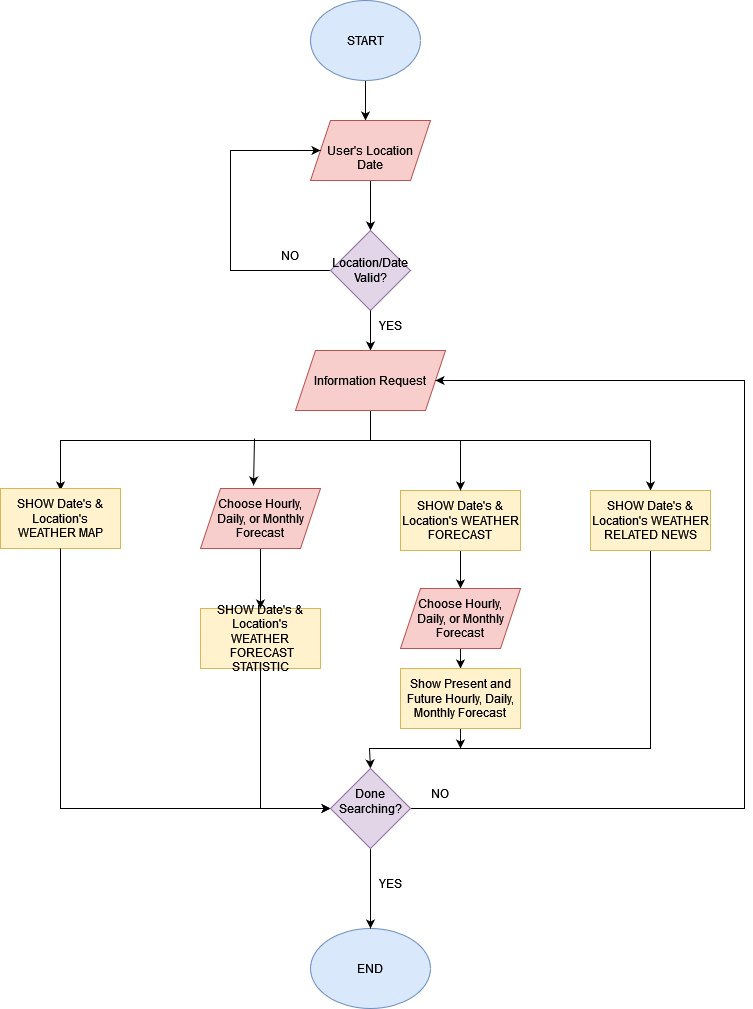

The diagram above was exported from draw.io. Its source (the exported page's mxGraphModel, read from the mxfile embedded in the PNG):
<mxGraphModel dx="1210" dy="1134" grid="1" gridSize="10" guides="1" tooltips="1" connect="1" arrows="1" fold="1" page="1" pageScale="1" pageWidth="850" pageHeight="1100" math="0" shadow="0">
  <root>
    <mxCell id="0" />
    <mxCell id="1" parent="0" />
    <mxCell id="Q7M8RLxTLTbJ_ZjTcyBn-2" style="edgeStyle=orthogonalEdgeStyle;rounded=0;orthogonalLoop=1;jettySize=auto;html=1;" parent="1" source="Q7M8RLxTLTbJ_ZjTcyBn-1" edge="1">
      <mxGeometry relative="1" as="geometry">
        <mxPoint x="421" y="162" as="targetPoint" />
      </mxGeometry>
    </mxCell>
    <mxCell id="Q7M8RLxTLTbJ_ZjTcyBn-1" value="START" style="ellipse;whiteSpace=wrap;html=1;fillColor=#dae8fc;strokeColor=#6c8ebf;" parent="1" vertex="1">
      <mxGeometry x="366" y="42" width="110" height="80" as="geometry" />
    </mxCell>
    <mxCell id="Q7M8RLxTLTbJ_ZjTcyBn-4" style="edgeStyle=orthogonalEdgeStyle;rounded=0;orthogonalLoop=1;jettySize=auto;html=1;exitX=0.5;exitY=1;exitDx=0;exitDy=0;entryX=0.5;entryY=0;entryDx=0;entryDy=0;entryPerimeter=0;" parent="1" source="Q7M8RLxTLTbJ_ZjTcyBn-3" target="Q7M8RLxTLTbJ_ZjTcyBn-5" edge="1">
      <mxGeometry relative="1" as="geometry">
        <mxPoint x="426" y="262" as="targetPoint" />
      </mxGeometry>
    </mxCell>
    <mxCell id="Q7M8RLxTLTbJ_ZjTcyBn-3" value="&lt;br&gt;&lt;div&gt;User's Location&lt;/div&gt;Date" style="shape=parallelogram;perimeter=parallelogramPerimeter;whiteSpace=wrap;html=1;fixedSize=1;fillColor=#f8cecc;strokeColor=#b85450;" parent="1" vertex="1">
      <mxGeometry x="366" y="162" width="120" height="60" as="geometry" />
    </mxCell>
    <mxCell id="Q7M8RLxTLTbJ_ZjTcyBn-6" style="edgeStyle=orthogonalEdgeStyle;rounded=0;orthogonalLoop=1;jettySize=auto;html=1;entryX=0;entryY=0.5;entryDx=0;entryDy=0;" parent="1" source="Q7M8RLxTLTbJ_ZjTcyBn-5" target="Q7M8RLxTLTbJ_ZjTcyBn-3" edge="1">
      <mxGeometry relative="1" as="geometry">
        <mxPoint x="306" y="192" as="targetPoint" />
        <Array as="points">
          <mxPoint x="286" y="312" />
          <mxPoint x="286" y="192" />
        </Array>
      </mxGeometry>
    </mxCell>
    <mxCell id="Q7M8RLxTLTbJ_ZjTcyBn-8" style="edgeStyle=orthogonalEdgeStyle;rounded=0;orthogonalLoop=1;jettySize=auto;html=1;" parent="1" source="Q7M8RLxTLTbJ_ZjTcyBn-5" edge="1">
      <mxGeometry relative="1" as="geometry">
        <mxPoint x="426" y="402" as="targetPoint" />
      </mxGeometry>
    </mxCell>
    <mxCell id="Q7M8RLxTLTbJ_ZjTcyBn-5" value="Location/Date Valid?" style="rhombus;whiteSpace=wrap;html=1;fillColor=#e1d5e7;strokeColor=#9673a6;" parent="1" vertex="1">
      <mxGeometry x="386" y="272" width="80" height="80" as="geometry" />
    </mxCell>
    <mxCell id="Q7M8RLxTLTbJ_ZjTcyBn-14" value="" style="edgeStyle=orthogonalEdgeStyle;rounded=0;orthogonalLoop=1;jettySize=auto;html=1;" parent="1" source="Q7M8RLxTLTbJ_ZjTcyBn-5" target="Q7M8RLxTLTbJ_ZjTcyBn-9" edge="1">
      <mxGeometry relative="1" as="geometry" />
    </mxCell>
    <mxCell id="Q7M8RLxTLTbJ_ZjTcyBn-7" value="NO" style="text;html=1;strokeColor=none;fillColor=none;align=center;verticalAlign=middle;whiteSpace=wrap;rounded=0;" parent="1" vertex="1">
      <mxGeometry x="316" y="282" width="60" height="30" as="geometry" />
    </mxCell>
    <mxCell id="Q7M8RLxTLTbJ_ZjTcyBn-10" style="edgeStyle=orthogonalEdgeStyle;rounded=0;orthogonalLoop=1;jettySize=auto;html=1;exitX=0.5;exitY=1;exitDx=0;exitDy=0;entryX=0.5;entryY=0;entryDx=0;entryDy=0;" parent="1" source="Q7M8RLxTLTbJ_ZjTcyBn-9" edge="1">
      <mxGeometry relative="1" as="geometry">
        <mxPoint x="116" y="532" as="targetPoint" />
        <Array as="points">
          <mxPoint x="426" y="482" />
          <mxPoint x="116" y="482" />
        </Array>
      </mxGeometry>
    </mxCell>
    <mxCell id="Q7M8RLxTLTbJ_ZjTcyBn-9" value="Information Request" style="shape=parallelogram;perimeter=parallelogramPerimeter;whiteSpace=wrap;html=1;fixedSize=1;fillColor=#f8cecc;strokeColor=#b85450;" parent="1" vertex="1">
      <mxGeometry x="351" y="392" width="150" height="60" as="geometry" />
    </mxCell>
    <mxCell id="Q7M8RLxTLTbJ_ZjTcyBn-11" value="" style="endArrow=none;html=1;rounded=0;" parent="1" edge="1">
      <mxGeometry width="50" height="50" relative="1" as="geometry">
        <mxPoint x="426" y="482" as="sourcePoint" />
        <mxPoint x="706" y="482" as="targetPoint" />
      </mxGeometry>
    </mxCell>
    <mxCell id="Q7M8RLxTLTbJ_ZjTcyBn-12" value="" style="endArrow=classic;html=1;rounded=0;entryX=0.5;entryY=0;entryDx=0;entryDy=0;" parent="1" edge="1">
      <mxGeometry width="50" height="50" relative="1" as="geometry">
        <mxPoint x="706" y="482" as="sourcePoint" />
        <mxPoint x="706" y="532" as="targetPoint" />
        <Array as="points" />
      </mxGeometry>
    </mxCell>
    <mxCell id="Q7M8RLxTLTbJ_ZjTcyBn-13" value="YES" style="text;html=1;strokeColor=none;fillColor=none;align=center;verticalAlign=middle;whiteSpace=wrap;rounded=0;" parent="1" vertex="1">
      <mxGeometry x="416" y="352" width="60" height="30" as="geometry" />
    </mxCell>
    <mxCell id="Q7M8RLxTLTbJ_ZjTcyBn-15" value="&lt;div&gt;SHOW Date's &amp;amp; Location's&lt;/div&gt;&lt;div&gt;WEATHER MAP&lt;/div&gt;" style="rounded=0;whiteSpace=wrap;html=1;fillColor=#fff2cc;strokeColor=#d6b656;" parent="1" vertex="1">
      <mxGeometry x="56" y="530" width="120" height="60" as="geometry" />
    </mxCell>
    <mxCell id="KeqRtnIWU_k2XOXq0lXr-11" style="edgeStyle=orthogonalEdgeStyle;rounded=0;orthogonalLoop=1;jettySize=auto;html=1;entryX=0;entryY=0.5;entryDx=0;entryDy=0;" edge="1" parent="1" source="Q7M8RLxTLTbJ_ZjTcyBn-16" target="Q7M8RLxTLTbJ_ZjTcyBn-32">
      <mxGeometry relative="1" as="geometry">
        <mxPoint x="316" y="850" as="targetPoint" />
        <Array as="points">
          <mxPoint x="316" y="850" />
        </Array>
      </mxGeometry>
    </mxCell>
    <mxCell id="Q7M8RLxTLTbJ_ZjTcyBn-16" value="&lt;div&gt;SHOW Date's &amp;amp; Location's&lt;/div&gt;&lt;div&gt;WEATHER&lt;/div&gt;&lt;div&gt;&amp;nbsp;FORECAST STATISTIC&lt;/div&gt;" style="rounded=0;whiteSpace=wrap;html=1;fillColor=#fff2cc;strokeColor=#d6b656;" parent="1" vertex="1">
      <mxGeometry x="256" y="650" width="120" height="60" as="geometry" />
    </mxCell>
    <mxCell id="KeqRtnIWU_k2XOXq0lXr-3" style="edgeStyle=orthogonalEdgeStyle;rounded=0;orthogonalLoop=1;jettySize=auto;html=1;entryX=0.5;entryY=0;entryDx=0;entryDy=0;" edge="1" parent="1" source="Q7M8RLxTLTbJ_ZjTcyBn-17" target="KeqRtnIWU_k2XOXq0lXr-2">
      <mxGeometry relative="1" as="geometry" />
    </mxCell>
    <mxCell id="Q7M8RLxTLTbJ_ZjTcyBn-17" value="&lt;div&gt;SHOW Date's &amp;amp; Location's WEATHER FORECAST&lt;/div&gt;" style="rounded=0;whiteSpace=wrap;html=1;fillColor=#fff2cc;strokeColor=#d6b656;" parent="1" vertex="1">
      <mxGeometry x="456" y="532" width="120" height="60" as="geometry" />
    </mxCell>
    <mxCell id="Q7M8RLxTLTbJ_ZjTcyBn-36" style="edgeStyle=orthogonalEdgeStyle;rounded=0;orthogonalLoop=1;jettySize=auto;html=1;entryX=0.5;entryY=0;entryDx=0;entryDy=0;" parent="1" source="Q7M8RLxTLTbJ_ZjTcyBn-18" target="Q7M8RLxTLTbJ_ZjTcyBn-32" edge="1">
      <mxGeometry relative="1" as="geometry">
        <mxPoint x="706" y="850.0000000000002" as="targetPoint" />
        <Array as="points">
          <mxPoint x="706" y="790" />
          <mxPoint x="425" y="790" />
        </Array>
      </mxGeometry>
    </mxCell>
    <mxCell id="Q7M8RLxTLTbJ_ZjTcyBn-18" value="SHOW Date's &amp;amp; Location's WEATHER RELATED NEWS" style="rounded=0;whiteSpace=wrap;html=1;fillColor=#fff2cc;strokeColor=#d6b656;" parent="1" vertex="1">
      <mxGeometry x="646" y="532" width="120" height="60" as="geometry" />
    </mxCell>
    <mxCell id="Q7M8RLxTLTbJ_ZjTcyBn-20" value="" style="endArrow=classic;html=1;rounded=0;entryX=0.5;entryY=0;entryDx=0;entryDy=0;" parent="1" target="Q7M8RLxTLTbJ_ZjTcyBn-17" edge="1">
      <mxGeometry width="50" height="50" relative="1" as="geometry">
        <mxPoint x="516" y="482" as="sourcePoint" />
        <mxPoint x="576" y="422" as="targetPoint" />
      </mxGeometry>
    </mxCell>
    <mxCell id="Q7M8RLxTLTbJ_ZjTcyBn-21" value="END" style="ellipse;whiteSpace=wrap;html=1;fillColor=#dae8fc;strokeColor=#6c8ebf;" parent="1" vertex="1">
      <mxGeometry x="366" y="970" width="120" height="80" as="geometry" />
    </mxCell>
    <mxCell id="Q7M8RLxTLTbJ_ZjTcyBn-34" style="edgeStyle=orthogonalEdgeStyle;rounded=0;orthogonalLoop=1;jettySize=auto;html=1;entryX=0;entryY=0.5;entryDx=0;entryDy=0;exitX=0.5;exitY=1;exitDx=0;exitDy=0;" parent="1" source="Q7M8RLxTLTbJ_ZjTcyBn-15" target="Q7M8RLxTLTbJ_ZjTcyBn-32" edge="1">
      <mxGeometry relative="1" as="geometry">
        <Array as="points">
          <mxPoint x="116" y="850" />
        </Array>
        <mxPoint x="116" y="790" as="sourcePoint" />
      </mxGeometry>
    </mxCell>
    <mxCell id="KeqRtnIWU_k2XOXq0lXr-9" style="edgeStyle=orthogonalEdgeStyle;rounded=0;orthogonalLoop=1;jettySize=auto;html=1;entryX=0.5;entryY=0;entryDx=0;entryDy=0;" edge="1" parent="1" source="Q7M8RLxTLTbJ_ZjTcyBn-26" target="Q7M8RLxTLTbJ_ZjTcyBn-16">
      <mxGeometry relative="1" as="geometry">
        <Array as="points">
          <mxPoint x="316" y="610" />
          <mxPoint x="316" y="610" />
        </Array>
      </mxGeometry>
    </mxCell>
    <mxCell id="Q7M8RLxTLTbJ_ZjTcyBn-26" value="&lt;div&gt;Choose Hourly, &lt;br&gt;&lt;/div&gt;&lt;div&gt;Daily, or Monthly&lt;/div&gt;&lt;div&gt;Forecast&lt;br&gt;&lt;/div&gt;" style="shape=parallelogram;perimeter=parallelogramPerimeter;whiteSpace=wrap;html=1;fixedSize=1;fillColor=#f8cecc;strokeColor=#b85450;" parent="1" vertex="1">
      <mxGeometry x="256" y="530" width="120" height="60" as="geometry" />
    </mxCell>
    <mxCell id="Q7M8RLxTLTbJ_ZjTcyBn-37" style="edgeStyle=orthogonalEdgeStyle;rounded=0;orthogonalLoop=1;jettySize=auto;html=1;entryX=0.5;entryY=0;entryDx=0;entryDy=0;" parent="1" source="Q7M8RLxTLTbJ_ZjTcyBn-32" target="Q7M8RLxTLTbJ_ZjTcyBn-21" edge="1">
      <mxGeometry relative="1" as="geometry" />
    </mxCell>
    <mxCell id="Q7M8RLxTLTbJ_ZjTcyBn-39" style="edgeStyle=orthogonalEdgeStyle;rounded=0;orthogonalLoop=1;jettySize=auto;html=1;entryX=1;entryY=0.5;entryDx=0;entryDy=0;" parent="1" source="Q7M8RLxTLTbJ_ZjTcyBn-32" target="Q7M8RLxTLTbJ_ZjTcyBn-9" edge="1">
      <mxGeometry relative="1" as="geometry">
        <Array as="points">
          <mxPoint x="800" y="850" />
          <mxPoint x="800" y="422" />
        </Array>
      </mxGeometry>
    </mxCell>
    <mxCell id="Q7M8RLxTLTbJ_ZjTcyBn-32" value="&lt;div&gt;Done Searching?&lt;/div&gt;&lt;div&gt;&lt;br&gt;&lt;/div&gt;" style="rhombus;whiteSpace=wrap;html=1;fillColor=#e1d5e7;strokeColor=#9673a6;" parent="1" vertex="1">
      <mxGeometry x="386" y="810" width="80" height="80" as="geometry" />
    </mxCell>
    <mxCell id="Q7M8RLxTLTbJ_ZjTcyBn-40" value="YES" style="text;html=1;strokeColor=none;fillColor=none;align=center;verticalAlign=middle;whiteSpace=wrap;rounded=0;" parent="1" vertex="1">
      <mxGeometry x="416" y="910" width="60" height="30" as="geometry" />
    </mxCell>
    <mxCell id="Q7M8RLxTLTbJ_ZjTcyBn-41" value="NO" style="text;html=1;strokeColor=none;fillColor=none;align=center;verticalAlign=middle;whiteSpace=wrap;rounded=0;" parent="1" vertex="1">
      <mxGeometry x="466" y="820" width="60" height="30" as="geometry" />
    </mxCell>
    <mxCell id="KeqRtnIWU_k2XOXq0lXr-5" style="edgeStyle=orthogonalEdgeStyle;rounded=0;orthogonalLoop=1;jettySize=auto;html=1;" edge="1" parent="1" source="KeqRtnIWU_k2XOXq0lXr-2">
      <mxGeometry relative="1" as="geometry">
        <mxPoint x="516" y="710" as="targetPoint" />
      </mxGeometry>
    </mxCell>
    <mxCell id="KeqRtnIWU_k2XOXq0lXr-2" value="&lt;div&gt;Choose Hourly, &lt;br&gt;&lt;/div&gt;&lt;div&gt;Daily, or Monthly&lt;/div&gt;&lt;div&gt;Forecast&lt;br&gt;&lt;/div&gt;" style="shape=parallelogram;perimeter=parallelogramPerimeter;whiteSpace=wrap;html=1;fixedSize=1;fillColor=#f8cecc;strokeColor=#b85450;" vertex="1" parent="1">
      <mxGeometry x="456" y="630" width="120" height="60" as="geometry" />
    </mxCell>
    <mxCell id="KeqRtnIWU_k2XOXq0lXr-8" style="edgeStyle=orthogonalEdgeStyle;rounded=0;orthogonalLoop=1;jettySize=auto;html=1;" edge="1" parent="1" source="KeqRtnIWU_k2XOXq0lXr-6">
      <mxGeometry relative="1" as="geometry">
        <mxPoint x="516" y="790" as="targetPoint" />
      </mxGeometry>
    </mxCell>
    <mxCell id="KeqRtnIWU_k2XOXq0lXr-6" value="Show Present and Future Hourly, Daily, Monthly Forecast" style="rounded=0;whiteSpace=wrap;html=1;fillColor=#fff2cc;strokeColor=#d6b656;" vertex="1" parent="1">
      <mxGeometry x="456" y="710" width="120" height="60" as="geometry" />
    </mxCell>
    <mxCell id="KeqRtnIWU_k2XOXq0lXr-10" value="" style="endArrow=classic;html=1;rounded=0;entryX=0.442;entryY=-0.05;entryDx=0;entryDy=0;entryPerimeter=0;" edge="1" parent="1" target="Q7M8RLxTLTbJ_ZjTcyBn-26">
      <mxGeometry width="50" height="50" relative="1" as="geometry">
        <mxPoint x="310" y="480" as="sourcePoint" />
        <mxPoint x="350" y="460" as="targetPoint" />
      </mxGeometry>
    </mxCell>
  </root>
</mxGraphModel>